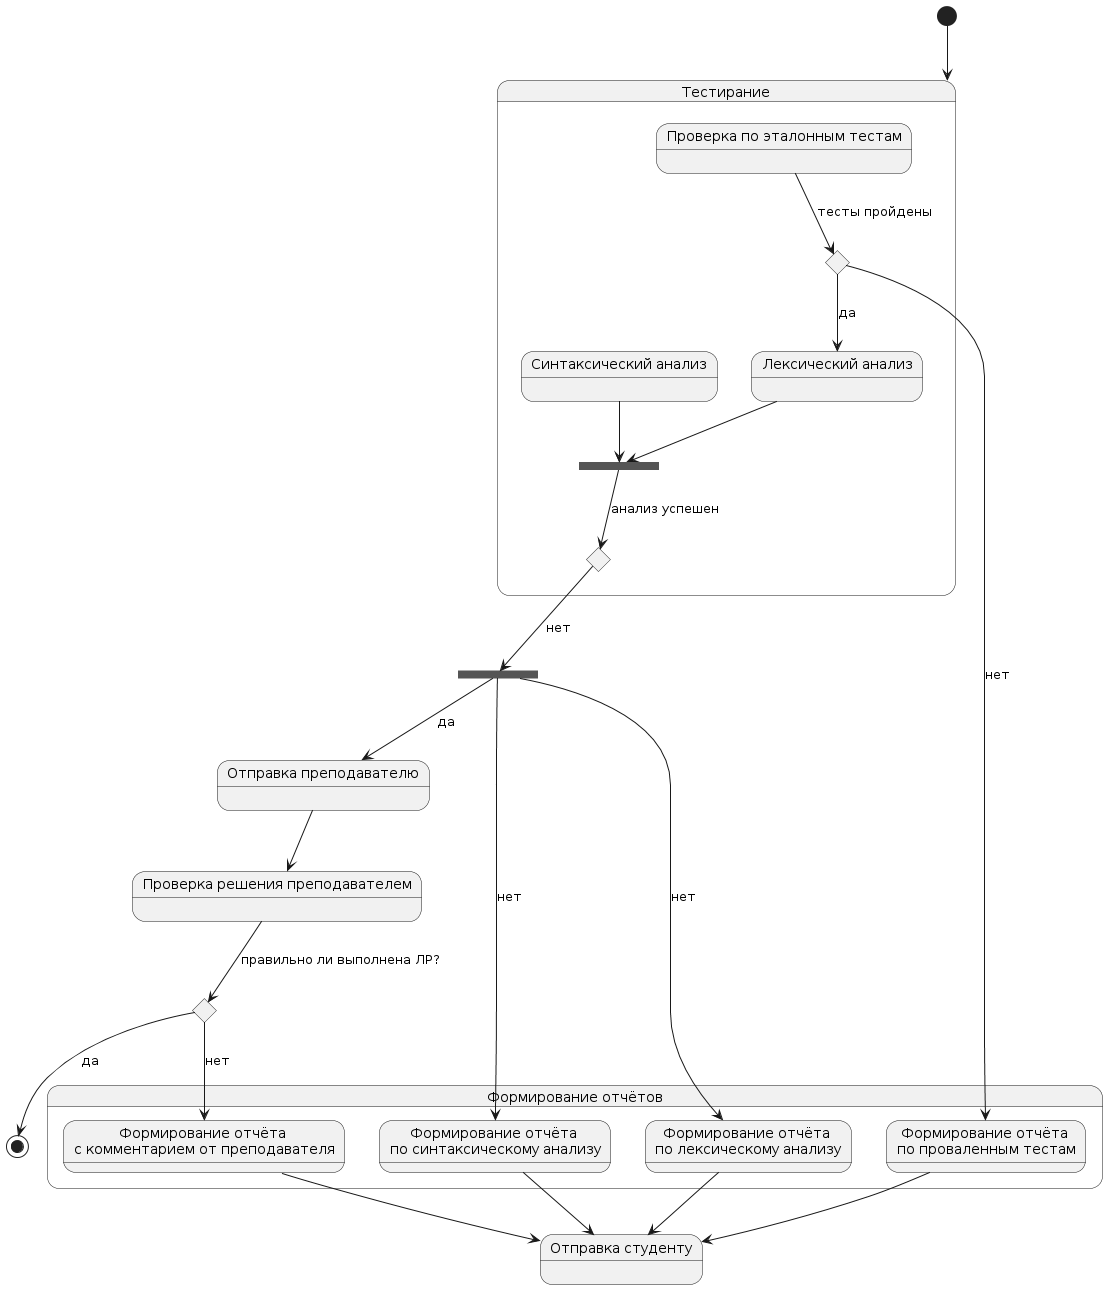

The diagram above was rendered by PlantUML. Its source (embedded in the PNG):
@startuml
[*] --> choose

state "Тестирание" as choose {
state "Проверка по эталонным тестам" as test1
state "Лексический анализ" as testLex
state "Синтаксический анализ" as testSyn

state choice1 <<choice>>
test1 --> choice1 : тесты пройдены
choice1 --> testLex : да

state fork1 <<fork>>
testLex --> fork1
testSyn --> fork1

state choice2 <<choice>>
fork1 --> choice2 : анализ успешен

}

state "Формирование отчётов" as formReport {
state "Формирование отчёта \nпо проваленным тестам" as testError
state "Формирование отчёта \nпо лексическому анализу" as errtLex
state "Формирование отчёта \nпо синтаксическому анализу" as errLex
state "Формирование отчёта \nс комментарием от преподавателя" as errTeacher
}

choice1 --> testError : нет
state fork2 <<fork>>
choice2 --> fork2 : нет
fork2 --> errtLex : нет
fork2 --> errLex : нет

state "Отправка преподавателю" as send
fork2 --> send : да

state "Проверка решения преподавателем" as check
send --> check

state choice3 <<choice>>

check --> choice3 : правильно ли выполнена ЛР?

choice3 --> [*] : да
choice3 --> errTeacher : нет

state "Отправка студенту" as sendSt

errTeacher --> sendSt
errLex --> sendSt
errtLex --> sendSt
testError --> sendSt
@enduml